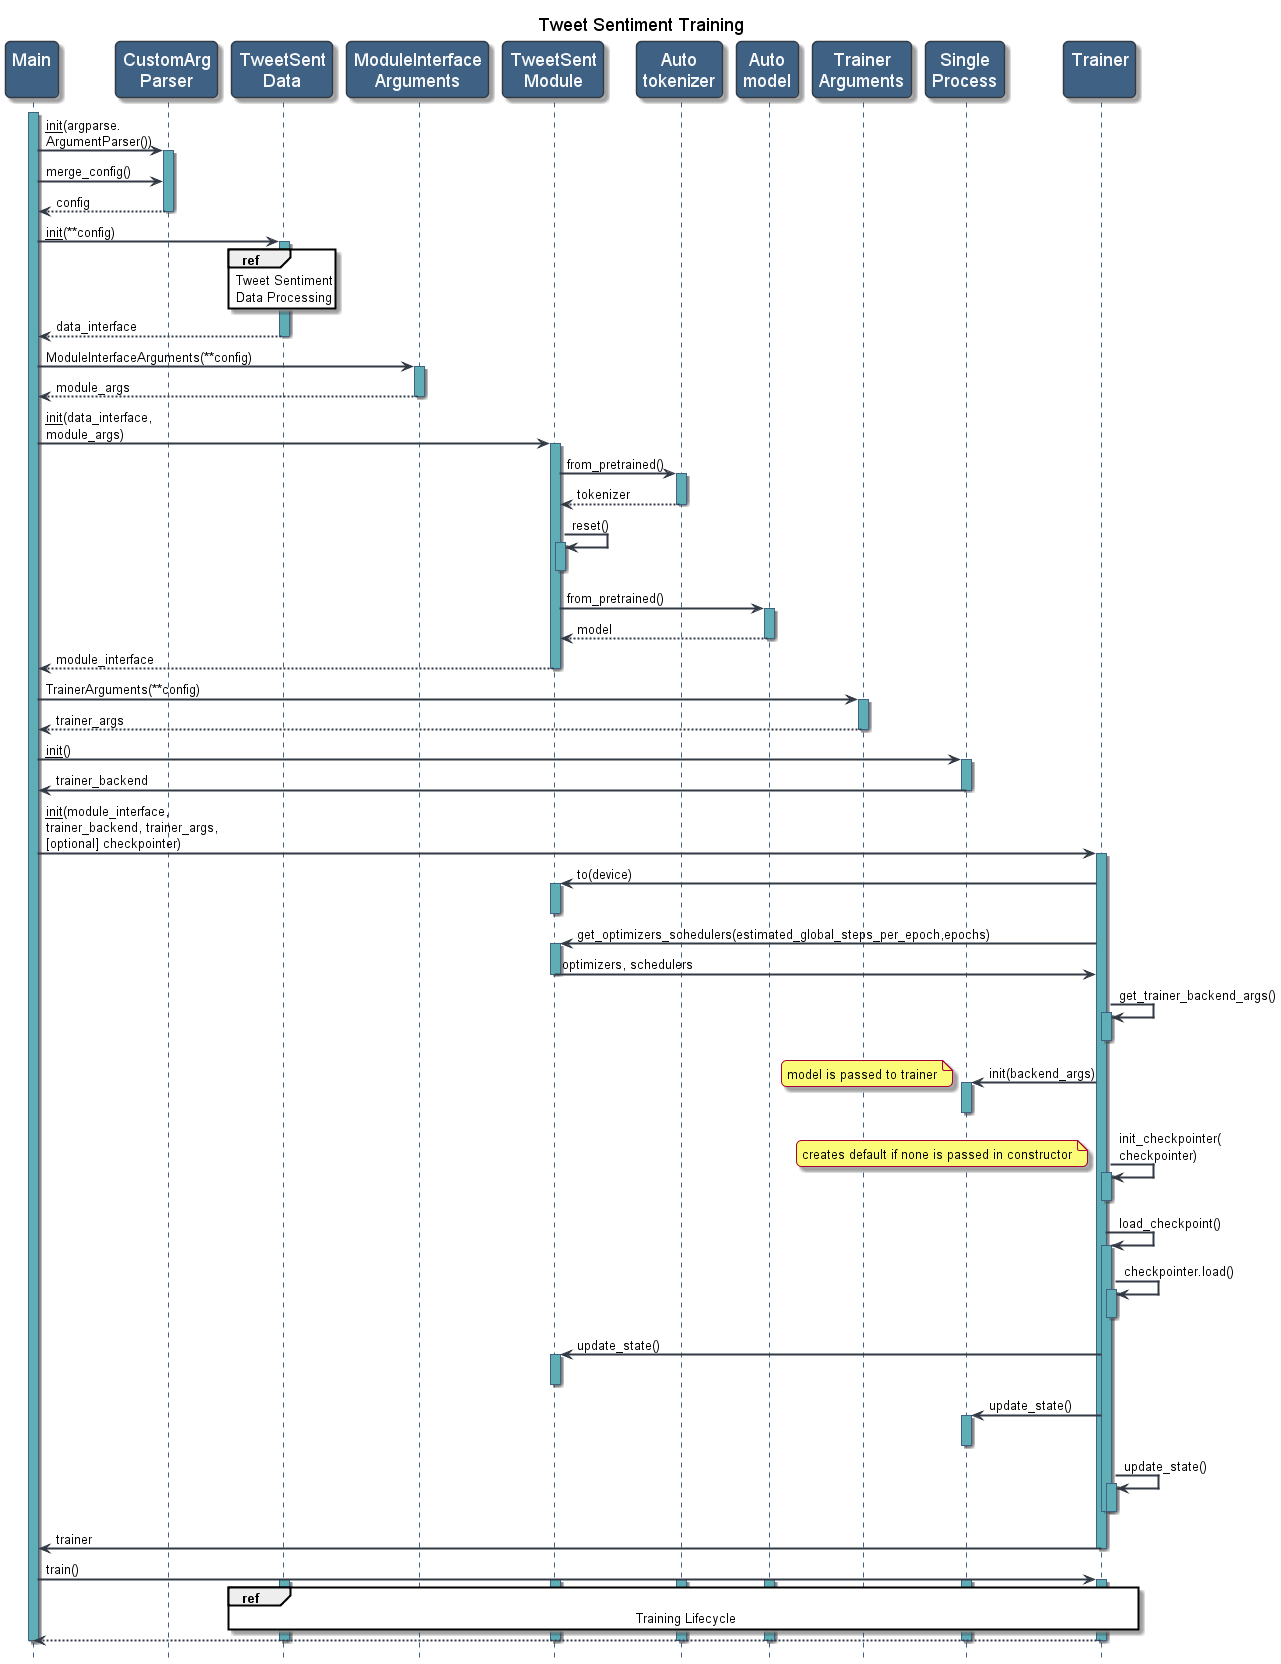

The diagram above was rendered by PlantUML. Its source (embedded in the PNG):
@startuml classification_train

'Diagram visualization params
skinparam RoundCorner 10
skinparam maxmessagesize 180

skinparam sequence {
    ArrowColor #323a45
    ArrowThickness 2
    LifeLineBorderColor #3f6184
    LifeLineBackgroundColor #5faeb6

    ParticipantBorderColor #323a45
    ParticipantBackgroundColor #3f6184
    ParticipantFontName Arial
    ParticipantFontSize 18
    ParticipantFontColor #f6f7f9
}

hide footbox
title Tweet Sentiment Training

participant "Main\n" as main
participant "CustomArg\nParser" as AP
participant "TweetSent\nData" as Dmod
participant "ModuleInterface\nArguments" as TmodArgs
participant "TweetSent\nModule" as Tmod
participant "Auto\ntokenizer" as Tok 
participant "Auto\nmodel" as Model
participant "Trainer\nArguments" as TmanArgs
participant "Single\nProcess" as SP
participant "Trainer\n" as Tman

activate main

main -> AP: __init__(argparse. ArgumentParser())
activate AP
main -> AP: merge_config()
AP --> main: config
deactivate AP

main -> Dmod: __init__(**config)
activate Dmod
ref over Dmod : Tweet Sentiment\nData Processing
Dmod --> main: data_interface
deactivate Dmod

main -> TmodArgs: ModuleInterfaceArguments(**config)
activate TmodArgs
TmodArgs --> main: module_args
deactivate TmodArgs

main -> Tmod: __init__(data_interface, module_args)
activate Tmod
Tmod -> Tok: from_pretrained()
activate Tok
Tok --> Tmod: tokenizer
deactivate Tok
Tmod -> Tmod: reset()
activate Tmod
deactivate Tmod
Tmod -> Model: from_pretrained()
activate Model
Model --> Tmod: model
deactivate Model
Tmod --> main: module_interface
deactivate Tmod

main -> TmanArgs: TrainerArguments(**config)
activate TmanArgs
TmanArgs --> main: trainer_args
deactivate TmanArgs

main -> SP: __init__()
activate SP
SP -> main: trainer_backend
deactivate SP

main -> Tman: __init__(module_interface, trainer_backend, trainer_args, [optional] checkpointer)
activate Tman
Tman -> Tmod: to(device)
activate Tmod
deactivate Tmod
Tman -> Tmod: get_optimizers_schedulers(estimated_global_steps_per_epoch,epochs)
activate Tmod
Tmod -> Tman: optimizers, schedulers
deactivate Tmod
Tman -> Tman: get_trainer_backend_args()
activate Tman
deactivate Tman
Tman -> SP: init(backend_args)
note top: model is passed to trainer
activate SP
deactivate SP
Tman -> Tman: init_checkpointer( checkpointer)
activate Tman
deactivate Tman
note left: creates default if none is passed in constructor
Tman -> Tman: load_checkpoint()
activate Tman
Tman -> Tman: checkpointer.load()
activate Tman
deactivate Tman
Tman -> Tmod: update_state()
activate Tmod
deactivate Tmod
Tman -> SP: update_state()
activate SP
deactivate SP
Tman -> Tman: update_state()
activate Tman
deactivate Tman
deactivate Tman
Tman -> main: trainer
deactivate Tman

main -> Tman: train()
activate Dmod
activate Tmod
activate Tok
activate Model
activate SP
activate Tman
ref over Dmod, Tmod, Tok, Model, SP, Tman: Training Lifecycle
Tman --> main
deactivate Dmod
deactivate Tmod
deactivate Tok
deactivate Model
deactivate SP
deactivate Tman

deactivate main
@enduml